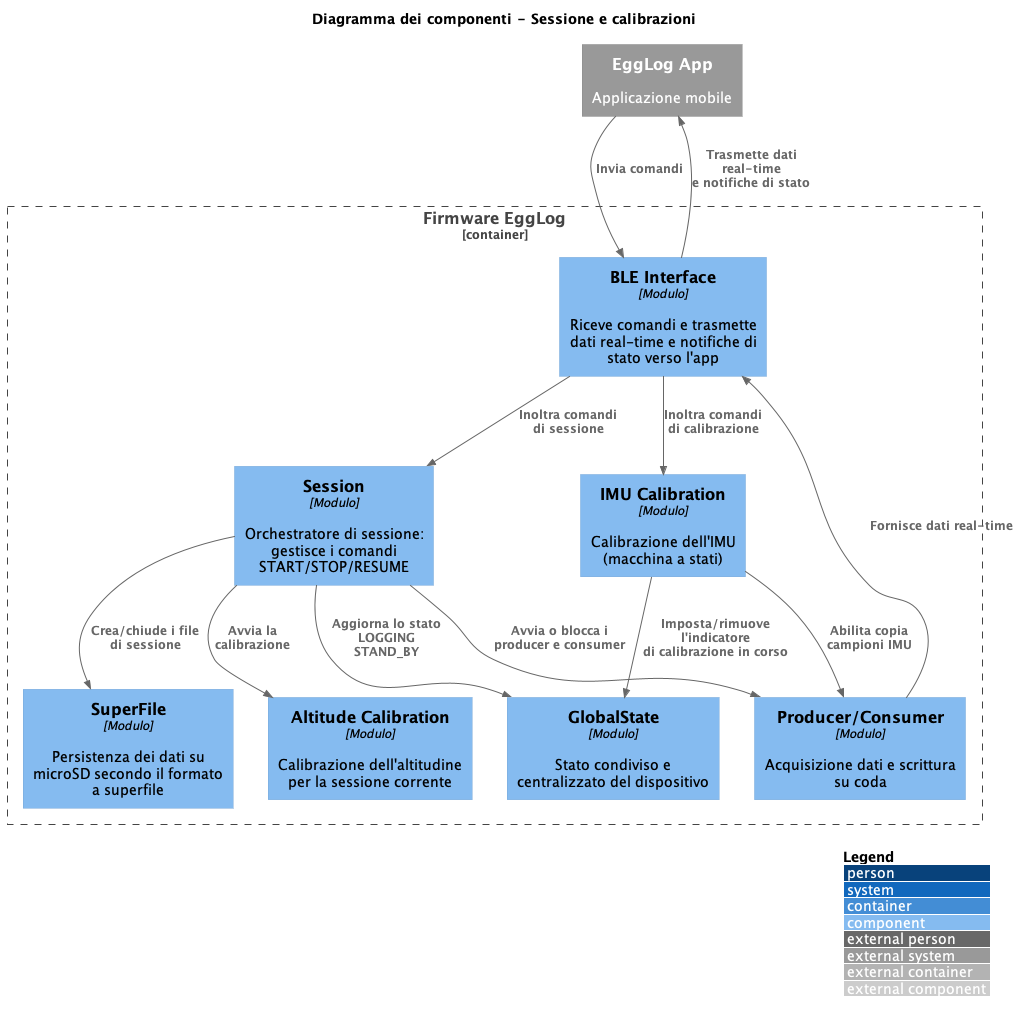

The diagram above was rendered by PlantUML. Its source (embedded in the PNG):
@startuml C4_Component_EggLog_Sessione
!include https://raw.githubusercontent.com/plantuml-stdlib/C4-PlantUML/master/C4_Component.puml


LAYOUT_WITH_LEGEND()
title Diagramma dei componenti - Sessione e calibrazioni

Container_Boundary(egglog_fw, "Firmware EggLog") {
    Component(ble, "BLE Interface", "Modulo", "Riceve comandi e trasmette dati real-time e notifiche di stato verso l'app")
    Component(session, "Session", "Modulo", "Orchestratore di sessione: gestisce i comandi START/STOP/RESUME")
    Component(altcal, "Altitude Calibration", "Modulo", "Calibrazione dell'altitudine per la sessione corrente")
    Component(imucal, "IMU Calibration", "Modulo", "Calibrazione dell'IMU (macchina a stati)")
    Component(globalstate, "GlobalState", "Modulo", "Stato condiviso e centralizzato del dispositivo")
    Component(prodcons, "Producer/Consumer", "Modulo", "Acquisizione dati e scrittura su coda")
    Component(superfile, "SuperFile", "Modulo", "Persistenza dei dati su microSD secondo il formato a superfile")
}

System_Ext(app, "EggLog App", "Applicazione mobile")

Rel(app, ble, "Invia comandi")
Rel(ble, session, "Inoltra comandi\ndi sessione")
Rel(ble, imucal, "Inoltra comandi\ndi calibrazione")
Rel(prodcons, ble, "Fornisce dati real-time")
Rel(ble, app, "Trasmette dati real-time\ne notifiche di stato")
Rel(session, altcal, "Avvia la\ncalibrazione")
Rel(session, globalstate, "Aggiorna lo stato\nLOGGING\nSTAND_BY")
Rel(session, prodcons, "Avvia o blocca i\nproducer e consumer")
Rel(session, superfile, "Crea/chiude i file\ndi sessione")
Rel(imucal, prodcons, "Abilita copia\ncampioni IMU")
Rel(imucal, globalstate, "Imposta/rimuove l'indicatore\ndi calibrazione in corso")

@enduml